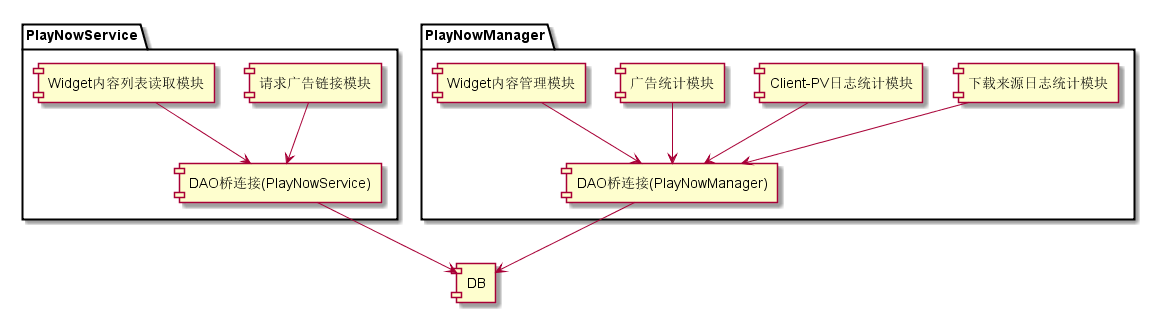

The diagram above was rendered by PlantUML. Its source (embedded in the PNG):
@startuml

package "PlayNowService" {
[ÇëÇó¹ã¸æÁ´½ÓÄ£¿é]
[WidgetÄÚÈÝÁÐ±í¶ÁÈ¡Ä£¿é]
[DAOÇÅÁ¬½Ó(PlayNowService)]  
}

package "PlayNowManager" {
[ÏÂÔØÀ´Ô´ÈÕÖ¾Í³¼ÆÄ£¿é]
[Client-PVÈÕÖ¾Í³¼ÆÄ£¿é]
[¹ã¸æÍ³¼ÆÄ£¿é]
[WidgetÄÚÈÝ¹ÜÀíÄ£¿é]
[DAOÇÅÁ¬½Ó(PlayNowManager)]
}

[DB] 

[WidgetÄÚÈÝ¹ÜÀíÄ£¿é] --> [DAOÇÅÁ¬½Ó(PlayNowManager)]

[¹ã¸æÍ³¼ÆÄ£¿é] --> [DAOÇÅÁ¬½Ó(PlayNowManager)]

[Client-PVÈÕÖ¾Í³¼ÆÄ£¿é] --> [DAOÇÅÁ¬½Ó(PlayNowManager)]

[ÏÂÔØÀ´Ô´ÈÕÖ¾Í³¼ÆÄ£¿é] --> [DAOÇÅÁ¬½Ó(PlayNowManager)]

[DAOÇÅÁ¬½Ó(PlayNowManager)]-->[DB]

[ÇëÇó¹ã¸æÁ´½ÓÄ£¿é] --> [DAOÇÅÁ¬½Ó(PlayNowService)] 

[WidgetÄÚÈÝÁÐ±í¶ÁÈ¡Ä£¿é] --> [DAOÇÅÁ¬½Ó(PlayNowService)] 

[DAOÇÅÁ¬½Ó(PlayNowService)] -->[DB] 

@enduml